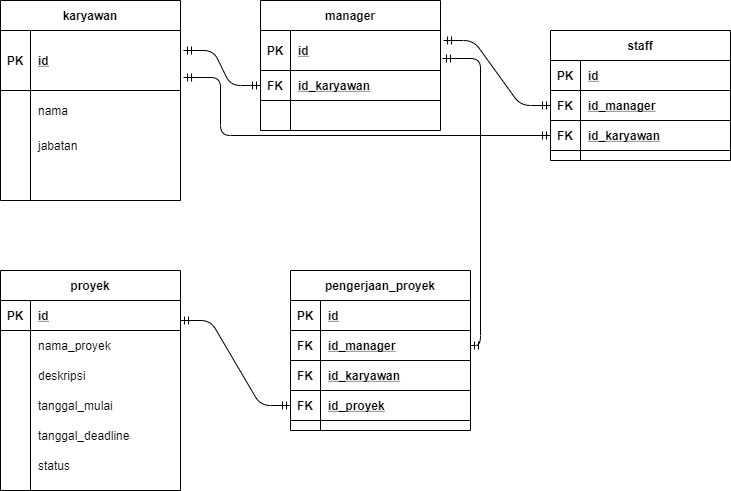

The diagram above was exported from draw.io. Its source (the exported page's mxGraphModel, read from the mxfile embedded in the PNG):
<mxGraphModel dx="868" dy="471" grid="1" gridSize="10" guides="1" tooltips="1" connect="1" arrows="1" fold="1" page="1" pageScale="1" pageWidth="850" pageHeight="1100" math="0" shadow="0">
  <root>
    <mxCell id="0" />
    <mxCell id="1" parent="0" />
    <mxCell id="CwMj6xw3Nlw9bVXDJHWd-107" value="" style="edgeStyle=entityRelationEdgeStyle;fontSize=12;html=1;endArrow=ERmandOne;startArrow=ERmandOne;entryX=0;entryY=0.5;entryDx=0;entryDy=0;" edge="1" parent="1" target="CwMj6xw3Nlw9bVXDJHWd-75">
      <mxGeometry width="100" height="100" relative="1" as="geometry">
        <mxPoint x="233" y="140" as="sourcePoint" />
        <mxPoint x="470" y="240" as="targetPoint" />
      </mxGeometry>
    </mxCell>
    <mxCell id="CwMj6xw3Nlw9bVXDJHWd-1" value="karyawan" style="shape=table;startSize=30;container=1;collapsible=1;childLayout=tableLayout;fixedRows=1;rowLines=0;fontStyle=1;align=center;resizeLast=1;" vertex="1" parent="1">
      <mxGeometry x="50" y="90" width="180" height="200" as="geometry" />
    </mxCell>
    <mxCell id="CwMj6xw3Nlw9bVXDJHWd-2" value="" style="shape=partialRectangle;collapsible=0;dropTarget=0;pointerEvents=0;fillColor=none;top=0;left=0;bottom=1;right=0;points=[[0,0.5],[1,0.5]];portConstraint=eastwest;" vertex="1" parent="CwMj6xw3Nlw9bVXDJHWd-1">
      <mxGeometry y="30" width="180" height="60" as="geometry" />
    </mxCell>
    <mxCell id="CwMj6xw3Nlw9bVXDJHWd-3" value="PK" style="shape=partialRectangle;connectable=0;fillColor=none;top=0;left=0;bottom=0;right=0;fontStyle=1;overflow=hidden;" vertex="1" parent="CwMj6xw3Nlw9bVXDJHWd-2">
      <mxGeometry width="30" height="60" as="geometry" />
    </mxCell>
    <mxCell id="CwMj6xw3Nlw9bVXDJHWd-4" value="id" style="shape=partialRectangle;connectable=0;fillColor=none;top=0;left=0;bottom=0;right=0;align=left;spacingLeft=6;fontStyle=5;overflow=hidden;" vertex="1" parent="CwMj6xw3Nlw9bVXDJHWd-2">
      <mxGeometry x="30" width="150" height="60" as="geometry" />
    </mxCell>
    <mxCell id="CwMj6xw3Nlw9bVXDJHWd-5" value="" style="shape=partialRectangle;collapsible=0;dropTarget=0;pointerEvents=0;fillColor=none;top=0;left=0;bottom=0;right=0;points=[[0,0.5],[1,0.5]];portConstraint=eastwest;" vertex="1" parent="CwMj6xw3Nlw9bVXDJHWd-1">
      <mxGeometry y="90" width="180" height="40" as="geometry" />
    </mxCell>
    <mxCell id="CwMj6xw3Nlw9bVXDJHWd-6" value="" style="shape=partialRectangle;connectable=0;fillColor=none;top=0;left=0;bottom=0;right=0;editable=1;overflow=hidden;" vertex="1" parent="CwMj6xw3Nlw9bVXDJHWd-5">
      <mxGeometry width="30" height="40" as="geometry" />
    </mxCell>
    <mxCell id="CwMj6xw3Nlw9bVXDJHWd-7" value="nama" style="shape=partialRectangle;connectable=0;fillColor=none;top=0;left=0;bottom=0;right=0;align=left;spacingLeft=6;overflow=hidden;" vertex="1" parent="CwMj6xw3Nlw9bVXDJHWd-5">
      <mxGeometry x="30" width="150" height="40" as="geometry" />
    </mxCell>
    <mxCell id="CwMj6xw3Nlw9bVXDJHWd-8" value="" style="shape=partialRectangle;collapsible=0;dropTarget=0;pointerEvents=0;fillColor=none;top=0;left=0;bottom=0;right=0;points=[[0,0.5],[1,0.5]];portConstraint=eastwest;" vertex="1" parent="CwMj6xw3Nlw9bVXDJHWd-1">
      <mxGeometry y="130" width="180" height="30" as="geometry" />
    </mxCell>
    <mxCell id="CwMj6xw3Nlw9bVXDJHWd-9" value="" style="shape=partialRectangle;connectable=0;fillColor=none;top=0;left=0;bottom=0;right=0;editable=1;overflow=hidden;" vertex="1" parent="CwMj6xw3Nlw9bVXDJHWd-8">
      <mxGeometry width="30" height="30" as="geometry" />
    </mxCell>
    <mxCell id="CwMj6xw3Nlw9bVXDJHWd-10" value="jabatan" style="shape=partialRectangle;connectable=0;fillColor=none;top=0;left=0;bottom=0;right=0;align=left;spacingLeft=6;overflow=hidden;" vertex="1" parent="CwMj6xw3Nlw9bVXDJHWd-8">
      <mxGeometry x="30" width="150" height="30" as="geometry" />
    </mxCell>
    <mxCell id="CwMj6xw3Nlw9bVXDJHWd-11" value="" style="shape=partialRectangle;collapsible=0;dropTarget=0;pointerEvents=0;fillColor=none;top=0;left=0;bottom=0;right=0;points=[[0,0.5],[1,0.5]];portConstraint=eastwest;" vertex="1" parent="CwMj6xw3Nlw9bVXDJHWd-1">
      <mxGeometry y="160" width="180" height="30" as="geometry" />
    </mxCell>
    <mxCell id="CwMj6xw3Nlw9bVXDJHWd-12" value="" style="shape=partialRectangle;connectable=0;fillColor=none;top=0;left=0;bottom=0;right=0;editable=1;overflow=hidden;" vertex="1" parent="CwMj6xw3Nlw9bVXDJHWd-11">
      <mxGeometry width="30" height="30" as="geometry" />
    </mxCell>
    <mxCell id="CwMj6xw3Nlw9bVXDJHWd-13" value="" style="shape=partialRectangle;connectable=0;fillColor=none;top=0;left=0;bottom=0;right=0;align=left;spacingLeft=6;overflow=hidden;" vertex="1" parent="CwMj6xw3Nlw9bVXDJHWd-11">
      <mxGeometry x="30" width="150" height="30" as="geometry" />
    </mxCell>
    <mxCell id="CwMj6xw3Nlw9bVXDJHWd-14" value="manager" style="shape=table;startSize=30;container=1;collapsible=1;childLayout=tableLayout;fixedRows=1;rowLines=0;fontStyle=1;align=center;resizeLast=1;" vertex="1" parent="1">
      <mxGeometry x="310" y="90" width="180" height="130" as="geometry" />
    </mxCell>
    <mxCell id="CwMj6xw3Nlw9bVXDJHWd-15" value="" style="shape=partialRectangle;collapsible=0;dropTarget=0;pointerEvents=0;fillColor=none;top=0;left=0;bottom=1;right=0;points=[[0,0.5],[1,0.5]];portConstraint=eastwest;" vertex="1" parent="CwMj6xw3Nlw9bVXDJHWd-14">
      <mxGeometry y="30" width="180" height="40" as="geometry" />
    </mxCell>
    <mxCell id="CwMj6xw3Nlw9bVXDJHWd-16" value="PK" style="shape=partialRectangle;connectable=0;fillColor=none;top=0;left=0;bottom=0;right=0;fontStyle=1;overflow=hidden;" vertex="1" parent="CwMj6xw3Nlw9bVXDJHWd-15">
      <mxGeometry width="30" height="40" as="geometry" />
    </mxCell>
    <mxCell id="CwMj6xw3Nlw9bVXDJHWd-17" value="id" style="shape=partialRectangle;connectable=0;fillColor=none;top=0;left=0;bottom=0;right=0;align=left;spacingLeft=6;fontStyle=5;overflow=hidden;" vertex="1" parent="CwMj6xw3Nlw9bVXDJHWd-15">
      <mxGeometry x="30" width="150" height="40" as="geometry" />
    </mxCell>
    <mxCell id="CwMj6xw3Nlw9bVXDJHWd-75" value="" style="shape=partialRectangle;collapsible=0;dropTarget=0;pointerEvents=0;fillColor=none;top=0;left=0;bottom=1;right=0;points=[[0,0.5],[1,0.5]];portConstraint=eastwest;" vertex="1" parent="CwMj6xw3Nlw9bVXDJHWd-14">
      <mxGeometry y="70" width="180" height="30" as="geometry" />
    </mxCell>
    <mxCell id="CwMj6xw3Nlw9bVXDJHWd-76" value="FK" style="shape=partialRectangle;connectable=0;fillColor=none;top=0;left=0;bottom=0;right=0;fontStyle=1;overflow=hidden;" vertex="1" parent="CwMj6xw3Nlw9bVXDJHWd-75">
      <mxGeometry width="30" height="30" as="geometry" />
    </mxCell>
    <mxCell id="CwMj6xw3Nlw9bVXDJHWd-77" value="id_karyawan" style="shape=partialRectangle;connectable=0;fillColor=none;top=0;left=0;bottom=0;right=0;align=left;spacingLeft=6;fontStyle=5;overflow=hidden;" vertex="1" parent="CwMj6xw3Nlw9bVXDJHWd-75">
      <mxGeometry x="30" width="150" height="30" as="geometry" />
    </mxCell>
    <mxCell id="CwMj6xw3Nlw9bVXDJHWd-24" value="" style="shape=partialRectangle;collapsible=0;dropTarget=0;pointerEvents=0;fillColor=none;top=0;left=0;bottom=0;right=0;points=[[0,0.5],[1,0.5]];portConstraint=eastwest;" vertex="1" parent="CwMj6xw3Nlw9bVXDJHWd-14">
      <mxGeometry y="100" width="180" height="20" as="geometry" />
    </mxCell>
    <mxCell id="CwMj6xw3Nlw9bVXDJHWd-25" value="" style="shape=partialRectangle;connectable=0;fillColor=none;top=0;left=0;bottom=0;right=0;editable=1;overflow=hidden;" vertex="1" parent="CwMj6xw3Nlw9bVXDJHWd-24">
      <mxGeometry width="30" height="20" as="geometry" />
    </mxCell>
    <mxCell id="CwMj6xw3Nlw9bVXDJHWd-26" value="" style="shape=partialRectangle;connectable=0;fillColor=none;top=0;left=0;bottom=0;right=0;align=left;spacingLeft=6;overflow=hidden;" vertex="1" parent="CwMj6xw3Nlw9bVXDJHWd-24">
      <mxGeometry x="30" width="150" height="20" as="geometry" />
    </mxCell>
    <mxCell id="CwMj6xw3Nlw9bVXDJHWd-113" value="" style="edgeStyle=entityRelationEdgeStyle;fontSize=12;html=1;endArrow=ERmandOne;startArrow=ERmandOne;entryX=0;entryY=0.5;entryDx=0;entryDy=0;exitX=1.017;exitY=0.25;exitDx=0;exitDy=0;exitPerimeter=0;" edge="1" parent="1" source="CwMj6xw3Nlw9bVXDJHWd-15" target="CwMj6xw3Nlw9bVXDJHWd-91">
      <mxGeometry width="100" height="100" relative="1" as="geometry">
        <mxPoint x="370" y="340" as="sourcePoint" />
        <mxPoint x="470" y="240" as="targetPoint" />
      </mxGeometry>
    </mxCell>
    <mxCell id="CwMj6xw3Nlw9bVXDJHWd-27" value="proyek" style="shape=table;startSize=30;container=1;collapsible=1;childLayout=tableLayout;fixedRows=1;rowLines=0;fontStyle=1;align=center;resizeLast=1;" vertex="1" parent="1">
      <mxGeometry x="50" y="360" width="180" height="220" as="geometry" />
    </mxCell>
    <mxCell id="CwMj6xw3Nlw9bVXDJHWd-28" value="" style="shape=partialRectangle;collapsible=0;dropTarget=0;pointerEvents=0;fillColor=none;top=0;left=0;bottom=1;right=0;points=[[0,0.5],[1,0.5]];portConstraint=eastwest;" vertex="1" parent="CwMj6xw3Nlw9bVXDJHWd-27">
      <mxGeometry y="30" width="180" height="30" as="geometry" />
    </mxCell>
    <mxCell id="CwMj6xw3Nlw9bVXDJHWd-29" value="PK" style="shape=partialRectangle;connectable=0;fillColor=none;top=0;left=0;bottom=0;right=0;fontStyle=1;overflow=hidden;" vertex="1" parent="CwMj6xw3Nlw9bVXDJHWd-28">
      <mxGeometry width="30" height="30" as="geometry" />
    </mxCell>
    <mxCell id="CwMj6xw3Nlw9bVXDJHWd-30" value="id" style="shape=partialRectangle;connectable=0;fillColor=none;top=0;left=0;bottom=0;right=0;align=left;spacingLeft=6;fontStyle=5;overflow=hidden;" vertex="1" parent="CwMj6xw3Nlw9bVXDJHWd-28">
      <mxGeometry x="30" width="150" height="30" as="geometry" />
    </mxCell>
    <mxCell id="CwMj6xw3Nlw9bVXDJHWd-31" value="" style="shape=partialRectangle;collapsible=0;dropTarget=0;pointerEvents=0;fillColor=none;top=0;left=0;bottom=0;right=0;points=[[0,0.5],[1,0.5]];portConstraint=eastwest;" vertex="1" parent="CwMj6xw3Nlw9bVXDJHWd-27">
      <mxGeometry y="60" width="180" height="30" as="geometry" />
    </mxCell>
    <mxCell id="CwMj6xw3Nlw9bVXDJHWd-32" value="" style="shape=partialRectangle;connectable=0;fillColor=none;top=0;left=0;bottom=0;right=0;editable=1;overflow=hidden;" vertex="1" parent="CwMj6xw3Nlw9bVXDJHWd-31">
      <mxGeometry width="30" height="30" as="geometry" />
    </mxCell>
    <mxCell id="CwMj6xw3Nlw9bVXDJHWd-33" value="nama_proyek" style="shape=partialRectangle;connectable=0;fillColor=none;top=0;left=0;bottom=0;right=0;align=left;spacingLeft=6;overflow=hidden;" vertex="1" parent="CwMj6xw3Nlw9bVXDJHWd-31">
      <mxGeometry x="30" width="150" height="30" as="geometry" />
    </mxCell>
    <mxCell id="CwMj6xw3Nlw9bVXDJHWd-34" value="" style="shape=partialRectangle;collapsible=0;dropTarget=0;pointerEvents=0;fillColor=none;top=0;left=0;bottom=0;right=0;points=[[0,0.5],[1,0.5]];portConstraint=eastwest;" vertex="1" parent="CwMj6xw3Nlw9bVXDJHWd-27">
      <mxGeometry y="90" width="180" height="30" as="geometry" />
    </mxCell>
    <mxCell id="CwMj6xw3Nlw9bVXDJHWd-35" value="" style="shape=partialRectangle;connectable=0;fillColor=none;top=0;left=0;bottom=0;right=0;editable=1;overflow=hidden;" vertex="1" parent="CwMj6xw3Nlw9bVXDJHWd-34">
      <mxGeometry width="30" height="30" as="geometry" />
    </mxCell>
    <mxCell id="CwMj6xw3Nlw9bVXDJHWd-36" value="deskripsi" style="shape=partialRectangle;connectable=0;fillColor=none;top=0;left=0;bottom=0;right=0;align=left;spacingLeft=6;overflow=hidden;" vertex="1" parent="CwMj6xw3Nlw9bVXDJHWd-34">
      <mxGeometry x="30" width="150" height="30" as="geometry" />
    </mxCell>
    <mxCell id="CwMj6xw3Nlw9bVXDJHWd-37" value="" style="shape=partialRectangle;collapsible=0;dropTarget=0;pointerEvents=0;fillColor=none;top=0;left=0;bottom=0;right=0;points=[[0,0.5],[1,0.5]];portConstraint=eastwest;" vertex="1" parent="CwMj6xw3Nlw9bVXDJHWd-27">
      <mxGeometry y="120" width="180" height="30" as="geometry" />
    </mxCell>
    <mxCell id="CwMj6xw3Nlw9bVXDJHWd-38" value="" style="shape=partialRectangle;connectable=0;fillColor=none;top=0;left=0;bottom=0;right=0;editable=1;overflow=hidden;" vertex="1" parent="CwMj6xw3Nlw9bVXDJHWd-37">
      <mxGeometry width="30" height="30" as="geometry" />
    </mxCell>
    <mxCell id="CwMj6xw3Nlw9bVXDJHWd-39" value="tanggal_mulai" style="shape=partialRectangle;connectable=0;fillColor=none;top=0;left=0;bottom=0;right=0;align=left;spacingLeft=6;overflow=hidden;" vertex="1" parent="CwMj6xw3Nlw9bVXDJHWd-37">
      <mxGeometry x="30" width="150" height="30" as="geometry" />
    </mxCell>
    <mxCell id="CwMj6xw3Nlw9bVXDJHWd-40" value="" style="shape=partialRectangle;collapsible=0;dropTarget=0;pointerEvents=0;fillColor=none;top=0;left=0;bottom=0;right=0;points=[[0,0.5],[1,0.5]];portConstraint=eastwest;" vertex="1" parent="CwMj6xw3Nlw9bVXDJHWd-27">
      <mxGeometry y="150" width="180" height="30" as="geometry" />
    </mxCell>
    <mxCell id="CwMj6xw3Nlw9bVXDJHWd-41" value="" style="shape=partialRectangle;connectable=0;fillColor=none;top=0;left=0;bottom=0;right=0;editable=1;overflow=hidden;" vertex="1" parent="CwMj6xw3Nlw9bVXDJHWd-40">
      <mxGeometry width="30" height="30" as="geometry" />
    </mxCell>
    <mxCell id="CwMj6xw3Nlw9bVXDJHWd-42" value="tanggal_deadline" style="shape=partialRectangle;connectable=0;fillColor=none;top=0;left=0;bottom=0;right=0;align=left;spacingLeft=6;overflow=hidden;" vertex="1" parent="CwMj6xw3Nlw9bVXDJHWd-40">
      <mxGeometry x="30" width="150" height="30" as="geometry" />
    </mxCell>
    <mxCell id="CwMj6xw3Nlw9bVXDJHWd-43" value="" style="shape=partialRectangle;collapsible=0;dropTarget=0;pointerEvents=0;fillColor=none;top=0;left=0;bottom=0;right=0;points=[[0,0.5],[1,0.5]];portConstraint=eastwest;" vertex="1" parent="CwMj6xw3Nlw9bVXDJHWd-27">
      <mxGeometry y="180" width="180" height="30" as="geometry" />
    </mxCell>
    <mxCell id="CwMj6xw3Nlw9bVXDJHWd-44" value="" style="shape=partialRectangle;connectable=0;fillColor=none;top=0;left=0;bottom=0;right=0;editable=1;overflow=hidden;" vertex="1" parent="CwMj6xw3Nlw9bVXDJHWd-43">
      <mxGeometry width="30" height="30" as="geometry" />
    </mxCell>
    <mxCell id="CwMj6xw3Nlw9bVXDJHWd-45" value="status" style="shape=partialRectangle;connectable=0;fillColor=none;top=0;left=0;bottom=0;right=0;align=left;spacingLeft=6;overflow=hidden;" vertex="1" parent="CwMj6xw3Nlw9bVXDJHWd-43">
      <mxGeometry x="30" width="150" height="30" as="geometry" />
    </mxCell>
    <mxCell id="CwMj6xw3Nlw9bVXDJHWd-155" value="" style="edgeStyle=entityRelationEdgeStyle;fontSize=12;html=1;endArrow=ERmandOne;startArrow=ERmandOne;entryX=0;entryY=0.5;entryDx=0;entryDy=0;exitX=1.006;exitY=0.733;exitDx=0;exitDy=0;exitPerimeter=0;" edge="1" parent="1" target="CwMj6xw3Nlw9bVXDJHWd-152">
      <mxGeometry width="100" height="100" relative="1" as="geometry">
        <mxPoint x="229.99999999999991" y="410" as="sourcePoint" />
        <mxPoint x="308.92" y="411.02" as="targetPoint" />
      </mxGeometry>
    </mxCell>
    <mxCell id="CwMj6xw3Nlw9bVXDJHWd-156" value="" style="edgeStyle=orthogonalEdgeStyle;fontSize=12;html=1;endArrow=ERmandOne;startArrow=ERmandOne;entryX=0;entryY=0.5;entryDx=0;entryDy=0;exitX=1.017;exitY=0.783;exitDx=0;exitDy=0;exitPerimeter=0;" edge="1" parent="1" source="CwMj6xw3Nlw9bVXDJHWd-2" target="CwMj6xw3Nlw9bVXDJHWd-85">
      <mxGeometry width="100" height="100" relative="1" as="geometry">
        <mxPoint x="229.99999999999994" y="140" as="sourcePoint" />
        <mxPoint x="308.92" y="141.01999999999998" as="targetPoint" />
        <Array as="points">
          <mxPoint x="270" y="167" />
          <mxPoint x="270" y="225" />
        </Array>
      </mxGeometry>
    </mxCell>
    <mxCell id="CwMj6xw3Nlw9bVXDJHWd-139" value="pengerjaan_proyek" style="shape=table;startSize=30;container=1;collapsible=1;childLayout=tableLayout;fixedRows=1;rowLines=0;fontStyle=1;align=center;resizeLast=1;" vertex="1" parent="1">
      <mxGeometry x="340" y="360" width="180" height="160" as="geometry" />
    </mxCell>
    <mxCell id="CwMj6xw3Nlw9bVXDJHWd-140" value="" style="shape=partialRectangle;collapsible=0;dropTarget=0;pointerEvents=0;fillColor=none;top=0;left=0;bottom=1;right=0;points=[[0,0.5],[1,0.5]];portConstraint=eastwest;" vertex="1" parent="CwMj6xw3Nlw9bVXDJHWd-139">
      <mxGeometry y="30" width="180" height="30" as="geometry" />
    </mxCell>
    <mxCell id="CwMj6xw3Nlw9bVXDJHWd-141" value="PK" style="shape=partialRectangle;connectable=0;fillColor=none;top=0;left=0;bottom=0;right=0;fontStyle=1;overflow=hidden;" vertex="1" parent="CwMj6xw3Nlw9bVXDJHWd-140">
      <mxGeometry width="30" height="30" as="geometry" />
    </mxCell>
    <mxCell id="CwMj6xw3Nlw9bVXDJHWd-142" value="id" style="shape=partialRectangle;connectable=0;fillColor=none;top=0;left=0;bottom=0;right=0;align=left;spacingLeft=6;fontStyle=5;overflow=hidden;" vertex="1" parent="CwMj6xw3Nlw9bVXDJHWd-140">
      <mxGeometry x="30" width="150" height="30" as="geometry" />
    </mxCell>
    <mxCell id="CwMj6xw3Nlw9bVXDJHWd-143" value="" style="shape=partialRectangle;collapsible=0;dropTarget=0;pointerEvents=0;fillColor=none;top=0;left=0;bottom=1;right=0;points=[[0,0.5],[1,0.5]];portConstraint=eastwest;" vertex="1" parent="CwMj6xw3Nlw9bVXDJHWd-139">
      <mxGeometry y="60" width="180" height="30" as="geometry" />
    </mxCell>
    <mxCell id="CwMj6xw3Nlw9bVXDJHWd-144" value="FK" style="shape=partialRectangle;connectable=0;fillColor=none;top=0;left=0;bottom=0;right=0;fontStyle=1;overflow=hidden;" vertex="1" parent="CwMj6xw3Nlw9bVXDJHWd-143">
      <mxGeometry width="30" height="30" as="geometry" />
    </mxCell>
    <mxCell id="CwMj6xw3Nlw9bVXDJHWd-145" value="id_manager" style="shape=partialRectangle;connectable=0;fillColor=none;top=0;left=0;bottom=0;right=0;align=left;spacingLeft=6;fontStyle=5;overflow=hidden;" vertex="1" parent="CwMj6xw3Nlw9bVXDJHWd-143">
      <mxGeometry x="30" width="150" height="30" as="geometry" />
    </mxCell>
    <mxCell id="CwMj6xw3Nlw9bVXDJHWd-146" value="" style="shape=partialRectangle;collapsible=0;dropTarget=0;pointerEvents=0;fillColor=none;top=0;left=0;bottom=1;right=0;points=[[0,0.5],[1,0.5]];portConstraint=eastwest;" vertex="1" parent="CwMj6xw3Nlw9bVXDJHWd-139">
      <mxGeometry y="90" width="180" height="30" as="geometry" />
    </mxCell>
    <mxCell id="CwMj6xw3Nlw9bVXDJHWd-147" value="FK" style="shape=partialRectangle;connectable=0;fillColor=none;top=0;left=0;bottom=0;right=0;fontStyle=1;overflow=hidden;" vertex="1" parent="CwMj6xw3Nlw9bVXDJHWd-146">
      <mxGeometry width="30" height="30" as="geometry" />
    </mxCell>
    <mxCell id="CwMj6xw3Nlw9bVXDJHWd-148" value="id_karyawan" style="shape=partialRectangle;connectable=0;fillColor=none;top=0;left=0;bottom=0;right=0;align=left;spacingLeft=6;fontStyle=5;overflow=hidden;" vertex="1" parent="CwMj6xw3Nlw9bVXDJHWd-146">
      <mxGeometry x="30" width="150" height="30" as="geometry" />
    </mxCell>
    <mxCell id="CwMj6xw3Nlw9bVXDJHWd-152" value="" style="shape=partialRectangle;collapsible=0;dropTarget=0;pointerEvents=0;fillColor=none;top=0;left=0;bottom=1;right=0;points=[[0,0.5],[1,0.5]];portConstraint=eastwest;" vertex="1" parent="CwMj6xw3Nlw9bVXDJHWd-139">
      <mxGeometry y="120" width="180" height="30" as="geometry" />
    </mxCell>
    <mxCell id="CwMj6xw3Nlw9bVXDJHWd-153" value="FK" style="shape=partialRectangle;connectable=0;fillColor=none;top=0;left=0;bottom=0;right=0;fontStyle=1;overflow=hidden;" vertex="1" parent="CwMj6xw3Nlw9bVXDJHWd-152">
      <mxGeometry width="30" height="30" as="geometry" />
    </mxCell>
    <mxCell id="CwMj6xw3Nlw9bVXDJHWd-154" value="id_proyek" style="shape=partialRectangle;connectable=0;fillColor=none;top=0;left=0;bottom=0;right=0;align=left;spacingLeft=6;fontStyle=5;overflow=hidden;" vertex="1" parent="CwMj6xw3Nlw9bVXDJHWd-152">
      <mxGeometry x="30" width="150" height="30" as="geometry" />
    </mxCell>
    <mxCell id="CwMj6xw3Nlw9bVXDJHWd-81" value="staff" style="shape=table;startSize=30;container=1;collapsible=1;childLayout=tableLayout;fixedRows=1;rowLines=0;fontStyle=1;align=center;resizeLast=1;" vertex="1" parent="1">
      <mxGeometry x="600" y="120" width="180" height="130" as="geometry" />
    </mxCell>
    <mxCell id="CwMj6xw3Nlw9bVXDJHWd-82" value="" style="shape=partialRectangle;collapsible=0;dropTarget=0;pointerEvents=0;fillColor=none;top=0;left=0;bottom=1;right=0;points=[[0,0.5],[1,0.5]];portConstraint=eastwest;" vertex="1" parent="CwMj6xw3Nlw9bVXDJHWd-81">
      <mxGeometry y="30" width="180" height="30" as="geometry" />
    </mxCell>
    <mxCell id="CwMj6xw3Nlw9bVXDJHWd-83" value="PK" style="shape=partialRectangle;connectable=0;fillColor=none;top=0;left=0;bottom=0;right=0;fontStyle=1;overflow=hidden;" vertex="1" parent="CwMj6xw3Nlw9bVXDJHWd-82">
      <mxGeometry width="30" height="30" as="geometry" />
    </mxCell>
    <mxCell id="CwMj6xw3Nlw9bVXDJHWd-84" value="id" style="shape=partialRectangle;connectable=0;fillColor=none;top=0;left=0;bottom=0;right=0;align=left;spacingLeft=6;fontStyle=5;overflow=hidden;" vertex="1" parent="CwMj6xw3Nlw9bVXDJHWd-82">
      <mxGeometry x="30" width="150" height="30" as="geometry" />
    </mxCell>
    <mxCell id="CwMj6xw3Nlw9bVXDJHWd-91" value="" style="shape=partialRectangle;collapsible=0;dropTarget=0;pointerEvents=0;fillColor=none;top=0;left=0;bottom=1;right=0;points=[[0,0.5],[1,0.5]];portConstraint=eastwest;" vertex="1" parent="CwMj6xw3Nlw9bVXDJHWd-81">
      <mxGeometry y="60" width="180" height="30" as="geometry" />
    </mxCell>
    <mxCell id="CwMj6xw3Nlw9bVXDJHWd-92" value="FK" style="shape=partialRectangle;connectable=0;fillColor=none;top=0;left=0;bottom=0;right=0;fontStyle=1;overflow=hidden;" vertex="1" parent="CwMj6xw3Nlw9bVXDJHWd-91">
      <mxGeometry width="30" height="30" as="geometry" />
    </mxCell>
    <mxCell id="CwMj6xw3Nlw9bVXDJHWd-93" value="id_manager" style="shape=partialRectangle;connectable=0;fillColor=none;top=0;left=0;bottom=0;right=0;align=left;spacingLeft=6;fontStyle=5;overflow=hidden;" vertex="1" parent="CwMj6xw3Nlw9bVXDJHWd-91">
      <mxGeometry x="30" width="150" height="30" as="geometry" />
    </mxCell>
    <mxCell id="CwMj6xw3Nlw9bVXDJHWd-85" value="" style="shape=partialRectangle;collapsible=0;dropTarget=0;pointerEvents=0;fillColor=none;top=0;left=0;bottom=1;right=0;points=[[0,0.5],[1,0.5]];portConstraint=eastwest;" vertex="1" parent="CwMj6xw3Nlw9bVXDJHWd-81">
      <mxGeometry y="90" width="180" height="30" as="geometry" />
    </mxCell>
    <mxCell id="CwMj6xw3Nlw9bVXDJHWd-86" value="FK" style="shape=partialRectangle;connectable=0;fillColor=none;top=0;left=0;bottom=0;right=0;fontStyle=1;overflow=hidden;" vertex="1" parent="CwMj6xw3Nlw9bVXDJHWd-85">
      <mxGeometry width="30" height="30" as="geometry" />
    </mxCell>
    <mxCell id="CwMj6xw3Nlw9bVXDJHWd-87" value="id_karyawan" style="shape=partialRectangle;connectable=0;fillColor=none;top=0;left=0;bottom=0;right=0;align=left;spacingLeft=6;fontStyle=5;overflow=hidden;" vertex="1" parent="CwMj6xw3Nlw9bVXDJHWd-85">
      <mxGeometry x="30" width="150" height="30" as="geometry" />
    </mxCell>
    <mxCell id="CwMj6xw3Nlw9bVXDJHWd-157" value="" style="edgeStyle=elbowEdgeStyle;fontSize=12;html=1;endArrow=ERmandOne;startArrow=ERmandOne;exitX=1.011;exitY=0.7;exitDx=0;exitDy=0;exitPerimeter=0;entryX=1;entryY=0.5;entryDx=0;entryDy=0;" edge="1" parent="1" source="CwMj6xw3Nlw9bVXDJHWd-15" target="CwMj6xw3Nlw9bVXDJHWd-143">
      <mxGeometry width="100" height="100" relative="1" as="geometry">
        <mxPoint x="503.05999999999995" y="140" as="sourcePoint" />
        <mxPoint x="540" y="410" as="targetPoint" />
        <Array as="points">
          <mxPoint x="530" y="300" />
        </Array>
      </mxGeometry>
    </mxCell>
  </root>
</mxGraphModel>